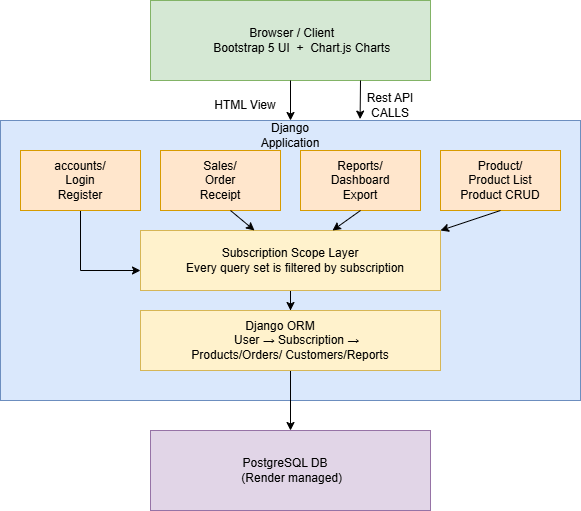

The diagram above was exported from draw.io. Its source (the exported page's mxGraphModel, read from the mxfile embedded in the PNG):
<mxGraphModel dx="778" dy="454" grid="1" gridSize="10" guides="1" tooltips="1" connect="1" arrows="1" fold="1" page="1" pageScale="1" pageWidth="850" pageHeight="1100" math="0" shadow="0">
  <root>
    <mxCell id="0" />
    <mxCell id="1" parent="0" />
    <mxCell id="FSJGBXz4Z06aSLP5zfSP-1" parent="1" style="rounded=0;whiteSpace=wrap;html=1;fillColor=#d5e8d4;strokeColor=#82b366;" value="&lt;div&gt;&amp;nbsp;Browser / Client&lt;/div&gt;&lt;div&gt;&amp;nbsp; &amp;nbsp; &amp;nbsp; &amp;nbsp; &amp;nbsp;Bootstrap 5 UI&amp;nbsp; +&amp;nbsp; Chart.js Charts&amp;nbsp;&amp;nbsp;&lt;/div&gt;" vertex="1">
      <mxGeometry height="80" width="280" x="270" as="geometry" />
    </mxCell>
    <mxCell id="FSJGBXz4Z06aSLP5zfSP-3" parent="1" style="rounded=0;whiteSpace=wrap;html=1;fillColor=#dae8fc;strokeColor=#6c8ebf;" value="" vertex="1">
      <mxGeometry height="280" width="580" x="120" y="120" as="geometry" />
    </mxCell>
    <mxCell id="FSJGBXz4Z06aSLP5zfSP-52" edge="1" parent="1" style="edgeStyle=orthogonalEdgeStyle;rounded=0;orthogonalLoop=1;jettySize=auto;html=1;" target="FSJGBXz4Z06aSLP5zfSP-7" value="">
      <mxGeometry relative="1" as="geometry">
        <Array as="points">
          <mxPoint x="200" y="270" />
        </Array>
        <mxPoint x="200" y="210" as="sourcePoint" />
        <mxPoint x="220" y="270" as="targetPoint" />
      </mxGeometry>
    </mxCell>
    <mxCell id="FSJGBXz4Z06aSLP5zfSP-2" parent="1" style="rounded=0;whiteSpace=wrap;html=1;fillColor=#ffe6cc;strokeColor=#d79b00;" value="accounts/&lt;div&gt;Login&lt;/div&gt;&lt;div&gt;Register&lt;/div&gt;" vertex="1">
      <mxGeometry height="60" width="120" x="140" y="150" as="geometry" />
    </mxCell>
    <mxCell id="FSJGBXz4Z06aSLP5zfSP-5" parent="1" style="rounded=0;whiteSpace=wrap;html=1;fillColor=#ffe6cc;strokeColor=#d79b00;" value="Sales/&lt;div&gt;Order&lt;/div&gt;&lt;div&gt;Receipt&lt;/div&gt;" vertex="1">
      <mxGeometry height="60" width="120" x="280" y="150" as="geometry" />
    </mxCell>
    <mxCell id="FSJGBXz4Z06aSLP5zfSP-6" parent="1" style="rounded=0;whiteSpace=wrap;html=1;fillColor=#ffe6cc;strokeColor=#d79b00;" value="Reports/&lt;div&gt;Dashboard&lt;/div&gt;&lt;div&gt;Export&lt;/div&gt;" vertex="1">
      <mxGeometry height="60" width="120" x="420" y="150" as="geometry" />
    </mxCell>
    <mxCell id="FSJGBXz4Z06aSLP5zfSP-43" edge="1" parent="1" source="FSJGBXz4Z06aSLP5zfSP-7" style="edgeStyle=orthogonalEdgeStyle;rounded=0;orthogonalLoop=1;jettySize=auto;html=1;" target="FSJGBXz4Z06aSLP5zfSP-10" value="">
      <mxGeometry relative="1" as="geometry" />
    </mxCell>
    <mxCell id="FSJGBXz4Z06aSLP5zfSP-7" parent="1" style="rounded=0;whiteSpace=wrap;html=1;fillColor=#fff2cc;strokeColor=#d6b656;" value="&lt;div&gt;Subscription Scope Layer&lt;/div&gt;&lt;div&gt;&amp;nbsp; &amp;nbsp;Every query set is filtered by subscription&lt;/div&gt;" vertex="1">
      <mxGeometry height="60" width="300" x="260" y="230" as="geometry" />
    </mxCell>
    <mxCell id="FSJGBXz4Z06aSLP5zfSP-44" edge="1" parent="1" source="FSJGBXz4Z06aSLP5zfSP-10" style="edgeStyle=orthogonalEdgeStyle;rounded=0;orthogonalLoop=1;jettySize=auto;html=1;" target="FSJGBXz4Z06aSLP5zfSP-11" value="">
      <mxGeometry relative="1" as="geometry" />
    </mxCell>
    <mxCell id="FSJGBXz4Z06aSLP5zfSP-10" parent="1" style="rounded=0;whiteSpace=wrap;html=1;fillColor=#fff2cc;strokeColor=#d6b656;" value="&lt;div&gt;&amp;nbsp; &amp;nbsp; &amp;nbsp; &amp;nbsp; &amp;nbsp; &amp;nbsp; &amp;nbsp; &amp;nbsp; Django ORM&amp;nbsp; &amp;nbsp; &amp;nbsp; &amp;nbsp; &amp;nbsp; &amp;nbsp; &amp;nbsp; &amp;nbsp; &amp;nbsp; &amp;nbsp; &amp;nbsp;&amp;nbsp;&lt;/div&gt;&lt;div&gt;&amp;nbsp; &amp;nbsp; User → Subscription → Products/Orders/&amp;nbsp;&lt;span style=&quot;background-color: transparent; color: light-dark(rgb(0, 0, 0), rgb(255, 255, 255));&quot;&gt;Customers/Reports&lt;/span&gt;&lt;/div&gt;" vertex="1">
      <mxGeometry height="60" width="300" x="260" y="310" as="geometry" />
    </mxCell>
    <mxCell id="FSJGBXz4Z06aSLP5zfSP-11" parent="1" style="rounded=0;whiteSpace=wrap;html=1;fillColor=#e1d5e7;strokeColor=#9673a6;" value="&lt;div&gt;PostgreSQL DB&amp;nbsp; &amp;nbsp;&lt;/div&gt;&lt;div&gt;&lt;span style=&quot;background-color: transparent; color: light-dark(rgb(0, 0, 0), rgb(255, 255, 255));&quot;&gt;&amp;nbsp;(Render managed)&lt;/span&gt;&lt;/div&gt;" vertex="1">
      <mxGeometry height="80" width="280" x="270" y="430" as="geometry" />
    </mxCell>
    <mxCell id="FSJGBXz4Z06aSLP5zfSP-16" parent="1" style="whiteSpace=wrap;html=1;fillColor=#ffe6cc;strokeColor=#d79b00;" value="Product/&lt;div&gt;Product List&lt;/div&gt;&lt;div&gt;Product CRUD&lt;/div&gt;" vertex="1">
      <mxGeometry height="60" width="120" x="560" y="150" as="geometry" />
    </mxCell>
    <mxCell id="FSJGBXz4Z06aSLP5zfSP-21" edge="1" parent="1" source="FSJGBXz4Z06aSLP5zfSP-1" style="endArrow=classic;html=1;rounded=0;entryX=0.5;entryY=0;entryDx=0;entryDy=0;" target="FSJGBXz4Z06aSLP5zfSP-3" value="">
      <mxGeometry height="50" relative="1" width="50" as="geometry">
        <mxPoint x="390" y="310" as="sourcePoint" />
        <mxPoint x="400" y="110" as="targetPoint" />
      </mxGeometry>
    </mxCell>
    <mxCell id="FSJGBXz4Z06aSLP5zfSP-26" edge="1" parent="1" source="FSJGBXz4Z06aSLP5zfSP-1" style="endArrow=classic;html=1;rounded=0;exitX=0.75;exitY=1;exitDx=0;exitDy=0;entryX=0.62;entryY=-0.005;entryDx=0;entryDy=0;entryPerimeter=0;" target="FSJGBXz4Z06aSLP5zfSP-3" value="">
      <mxGeometry height="50" relative="1" width="50" as="geometry">
        <Array as="points" />
        <mxPoint x="390" y="210" as="sourcePoint" />
        <mxPoint x="440" y="160" as="targetPoint" />
      </mxGeometry>
    </mxCell>
    <mxCell id="FSJGBXz4Z06aSLP5zfSP-27" parent="1" style="text;html=1;whiteSpace=wrap;strokeColor=none;fillColor=none;align=center;verticalAlign=middle;rounded=0;" value="HTML View" vertex="1">
      <mxGeometry height="30" width="70" x="330" y="90" as="geometry" />
    </mxCell>
    <mxCell id="FSJGBXz4Z06aSLP5zfSP-29" parent="1" style="text;html=1;whiteSpace=wrap;strokeColor=none;fillColor=none;align=center;verticalAlign=middle;rounded=0;" value="Rest API CALLS" vertex="1">
      <mxGeometry height="30" width="60" x="480" y="90" as="geometry" />
    </mxCell>
    <mxCell id="FSJGBXz4Z06aSLP5zfSP-37" parent="1" style="text;html=1;whiteSpace=wrap;strokeColor=none;fillColor=none;align=center;verticalAlign=middle;rounded=0;" value="Django Application" vertex="1">
      <mxGeometry height="30" width="60" x="380" y="120" as="geometry" />
    </mxCell>
    <mxCell id="FSJGBXz4Z06aSLP5zfSP-57" edge="1" parent="1" style="endArrow=classic;html=1;rounded=0;" target="FSJGBXz4Z06aSLP5zfSP-7" value="">
      <mxGeometry height="50" relative="1" width="50" as="geometry">
        <mxPoint x="350" y="210" as="sourcePoint" />
        <mxPoint x="400" y="160" as="targetPoint" />
      </mxGeometry>
    </mxCell>
    <mxCell id="FSJGBXz4Z06aSLP5zfSP-59" edge="1" parent="1" style="endArrow=classic;html=1;rounded=0;" target="FSJGBXz4Z06aSLP5zfSP-7" value="">
      <mxGeometry height="50" relative="1" width="50" as="geometry">
        <mxPoint x="480" y="210" as="sourcePoint" />
        <mxPoint x="530" y="160" as="targetPoint" />
      </mxGeometry>
    </mxCell>
    <mxCell id="FSJGBXz4Z06aSLP5zfSP-73" edge="1" parent="1" style="endArrow=classic;html=1;rounded=0;entryX=1;entryY=0;entryDx=0;entryDy=0;" target="FSJGBXz4Z06aSLP5zfSP-7" value="">
      <mxGeometry height="50" relative="1" width="50" as="geometry">
        <mxPoint x="620" y="210" as="sourcePoint" />
        <mxPoint x="670" y="160" as="targetPoint" />
      </mxGeometry>
    </mxCell>
  </root>
</mxGraphModel>